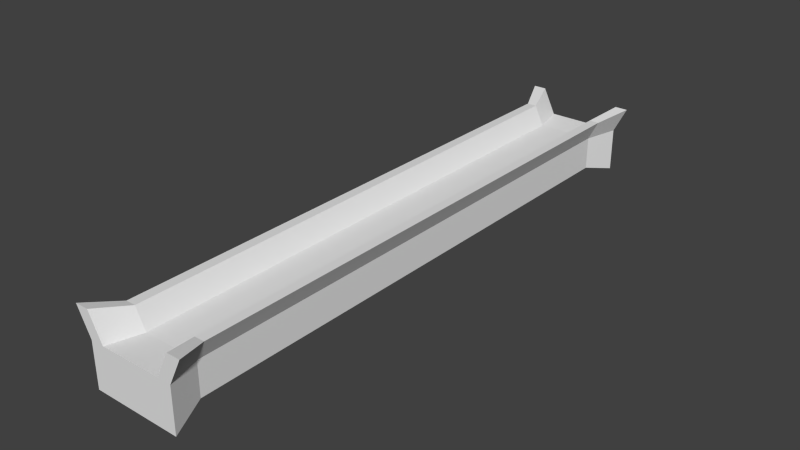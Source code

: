 # Source: passerelle.blend  (saved by Blender 2.69.0; exported with 4.5.12 LTS)
import bpy
from mathutils import Matrix  # noqa: F401  (used for matrix-valued properties, if any)

bpy.ops.wm.read_factory_settings(use_empty=True)
scene = bpy.context.scene
scene.name = 'Scene'

# ---- collections
col_collection_1 = bpy.data.collections.new('Collection 1'); scene.collection.children.link(col_collection_1)

# ---- materials (node trees are filled in below, after node groups)
mat_material = bpy.data.materials.new('Material')
mat_material.alpha_threshold = 0.0
mat_material.use_transparent_shadow = False
mat_material.roughness = 0.5
mat_material.line_color = (0.0, 0.0, 0.0, 1.0)

# ---- material node trees

# ---- world
world_world = bpy.data.worlds.new('World'); scene.world = world_world
world_world.color = (0.05088, 0.05088, 0.05088)
world_world.use_sun_shadow = False
world_world.sun_shadow_jitter_overblur = 0.0
world_world.cycles.sampling_method = 'MANUAL'
world_world.cycles.sample_map_resolution = 256

# ---- meshes
me_cube = bpy.data.meshes.new('Cube')
me_cube.from_pydata([(1.0, 8.0, -1.0), (1.0, -8.0, -1.0), (-1.0, -8.0, -1.0), (-1.0, 8.0, -1.0), (1.0, 8.0, 0.0), (1.0, -8.0, 0.0), (-1.0, -8.0, 0.0), (-1.0, 8.0, 0.0), (0.7, 8.0, -1.0), (0.7, -8.0, -1.0), (0.7, 8.0, 0.0), (0.7, -8.0, 0.0), (-0.7, 8.0, -1.0), (-0.7, -8.0, -1.0), (-0.7, 8.0, 0.0), (-0.7, -8.0, 0.0), (-1.3, -8.0, 0.6), (-1.3, 8.0, 0.6), (-1.0, 8.0, 0.6), (-1.0, -8.0, 0.6), (1.3, 8.0, 0.6), (1.3, -8.0, 0.6), (1.0, 8.0, 0.6), (1.0, -8.0, 0.6), (1.328, -9.0, -1.285), (-1.328, -9.0, -1.285), (1.328, -9.0, 0.0438), (-1.328, -9.0, 0.0438), (0.9299, -9.0, -1.285), (0.9299, -9.0, 0.0438), (-0.9299, -9.0, -1.285), (-0.9299, -9.0, 0.0438), (-1.727, -9.0, 0.8409), (-1.328, -9.0, 0.8409), (1.727, -9.0, 0.8409), (1.328, -9.0, 0.8409), (1.314, 9.0, -1.272), (-1.314, 9.0, -1.272), (1.314, 9.0, 0.04183), (-1.314, 9.0, 0.04183), (0.9196, 9.0, -1.272), (0.9196, 9.0, 0.04183), (-0.9196, 9.0, -1.272), (-0.9196, 9.0, 0.04183), (-1.708, 9.0, 0.8301), (-1.314, 9.0, 0.8301), (1.708, 9.0, 0.8301), (1.314, 9.0, 0.8301)], [], [(12, 13, 2, 3), (7, 6, 16, 17), (0, 4, 5, 1), (15, 19, 33, 31), (2, 6, 7, 3), (3, 7, 39, 37), (0, 1, 9, 8), (10, 11, 23, 22), (6, 2, 25, 27), (0, 8, 40, 36), (8, 9, 13, 12), (10, 14, 15, 11), (13, 9, 28, 30), (14, 10, 41, 43), (18, 17, 16, 19), (15, 14, 18, 19), (23, 11, 29, 35), (7, 17, 44, 39), (20, 22, 23, 21), (5, 21, 34, 26), (22, 20, 46, 47), (5, 4, 20, 21), (30, 31, 27, 25), (24, 26, 29, 28), (28, 29, 31, 30), (27, 31, 33, 32), (29, 26, 34, 35), (19, 16, 32, 33), (1, 5, 26, 24), (21, 23, 35, 34), (16, 6, 27, 32), (11, 15, 31, 29), (9, 1, 24, 28), (2, 13, 30, 25), (43, 42, 37, 39), (38, 36, 40, 41), (41, 40, 42, 43), (43, 39, 44, 45), (38, 41, 47, 46), (4, 0, 36, 38), (12, 3, 37, 42), (10, 22, 47, 41), (18, 14, 43, 45), (8, 12, 42, 40), (20, 4, 38, 46), (17, 18, 45, 44)])
_uv = me_cube.uv_layers.new(name='UVMap')
_uv.uv.foreach_set('vector', [0.9995, 0.4937, 0.0004518, 0.4937, 0.0004518, 0.475, 0.9995, 0.475, 0.9995, 0.4313, 0.0004518, 0.4313, 0.0004518, 0.3894, 0.9995, 0.3894, 0.9995, 0.2404, 0.9995, 0.3029, 0.0004518, 0.3029, 0.0004518, 0.2404, 0.1756, 0.8257, 0.1615, 0.8651, 0.09408, 0.8651, 0.1128, 0.8127, 0.0004518, 0.2395, 0.0004518, 0.1771, 0.9995, 0.1771, 0.9995, 0.2395, 0.3038, 0.6453, 0.3038, 0.7077, 0.2384, 0.7103, 0.2384, 0.6283, 0.9995, 0.5526, 0.0004518, 0.5526, 0.0004518, 0.5339, 0.9995, 0.5339, 0.9995, 0.4741, 0.0004518, 0.4741, 0.0004518, 0.4322, 0.9995, 0.4322, 0.3362, 0.7224, 0.3362, 0.6599, 0.4019, 0.6422, 0.4019, 0.7251, 0.6149, 0.8624, 0.6111, 0.8441, 0.6772, 0.8441, 0.6823, 0.8682, 0.9995, 0.08787, 0.0004518, 0.08787, 0.0004518, 0.0004518, 0.9995, 0.0004518, 0.9995, 0.08877, 0.9995, 0.1762, 0.0004518, 0.1762, 0.0004518, 0.08877, 0.254, 0.5586, 0.3414, 0.5586, 0.3558, 0.6235, 0.2396, 0.6235, 0.4784, 0.663, 0.5659, 0.663, 0.5796, 0.7255, 0.4647, 0.7255, 0.9995, 0.4946, 0.9995, 0.5133, 0.0004518, 0.5133, 0.0004518, 0.4946, 0.0004524, 0.3038, 0.9995, 0.3038, 0.9995, 0.3457, 0.0004518, 0.3457, 0.04136, 0.7096, 0.08284, 0.7039, 0.08284, 0.768, 0.02774, 0.7757, 0.04397, 0.6881, 0.0587, 0.6489, 0.1276, 0.6489, 0.1083, 0.7004, 0.9995, 0.5142, 0.9995, 0.533, 0.0004518, 0.533, 0.0004518, 0.5142, 0.2138, 0.6851, 0.1985, 0.7241, 0.129, 0.7241, 0.1493, 0.6723, 0.6109, 0.8002, 0.6109, 0.7815, 0.675, 0.756, 0.675, 0.7806, 0.0004518, 0.3466, 0.9995, 0.3466, 0.9995, 0.3885, 0.0004518, 0.3885, 0.2758, 0.8438, 0.2758, 0.9268, 0.2509, 0.9267, 0.251, 0.8438, 0.2087, 0.8422, 0.2087, 0.9251, 0.1839, 0.9251, 0.1839, 0.8422, 0.1166, 0.5586, 0.1166, 0.6416, 0.0004518, 0.6416, 0.0004518, 0.5586, 0.8529, 0.6369, 0.8752, 0.6258, 0.8752, 0.6814, 0.8529, 0.6925, 0.8858, 0.7076, 0.9107, 0.7076, 0.9356, 0.7574, 0.9107, 0.7574, 0.5445, 0.9022, 0.5257, 0.9022, 0.4991, 0.838, 0.524, 0.838, 0.6628, 0.5764, 0.6628, 0.6388, 0.5971, 0.6416, 0.5971, 0.5586, 0.467, 0.8409, 0.4849, 0.8352, 0.4849, 0.9026, 0.4611, 0.9102, 0.04025, 0.7868, 0.08147, 0.7794, 0.08147, 0.8452, 0.0267, 0.855, 0.5716, 0.6326, 0.4842, 0.6326, 0.4699, 0.5701, 0.586, 0.5701, 0.6851, 0.9354, 0.6795, 0.9533, 0.6114, 0.9533, 0.6189, 0.9295, 0.6811, 0.8181, 0.6851, 0.8364, 0.6186, 0.8364, 0.6132, 0.8121, 0.3768, 0.9267, 0.3768, 0.8447, 0.4014, 0.8447, 0.4014, 0.9267, 0.3192, 0.9261, 0.3192, 0.8441, 0.3438, 0.8441, 0.3438, 0.9261, 0.2336, 0.5599, 0.2336, 0.6419, 0.1188, 0.6419, 0.1188, 0.5599, 0.855, 0.6956, 0.855, 0.7202, 0.8057, 0.7448, 0.8057, 0.7202, 0.8198, 0.7758, 0.8088, 0.7538, 0.8638, 0.7538, 0.8748, 0.7758, 0.674, 0.638, 0.674, 0.5756, 0.7394, 0.5586, 0.7394, 0.6407, 0.6132, 0.9087, 0.6186, 0.8907, 0.6862, 0.8907, 0.6791, 0.9143, 0.1153, 0.7968, 0.1288, 0.7571, 0.1958, 0.7571, 0.1781, 0.8092, 0.04587, 0.9229, 0.04032, 0.8814, 0.1043, 0.8814, 0.1116, 0.9359, 0.4514, 0.6348, 0.364, 0.6348, 0.3503, 0.5701, 0.4651, 0.5701, 0.2101, 0.7983, 0.203, 0.757, 0.2685, 0.757, 0.2778, 0.8112, 0.5811, 0.9066, 0.5632, 0.912, 0.5632, 0.845, 0.5867, 0.8378])
me_cube.materials.append(mat_material)
me_cube.use_remesh_preserve_volume = False
me_cube.use_remesh_preserve_attributes = False
me_cube.use_mirror_vertex_groups = False
me_cube.update()

# ---- objects
ob_cube = bpy.data.objects.new('Cube', me_cube)

# ---- transforms, parenting, visibility, modifiers, constraints
ob_cube.location = (0.0, 0.0, 0.0)
ob_cube.lock_rotations_4d = False
ob_cube.empty_display_type = 'ARROWS'
ob_cube.lineart.crease_threshold = 0.0

# ---- collection membership
col_collection_1.objects.link(ob_cube)

# ---- scene / render settings (as saved in the file)
scene.frame_start = 1; scene.frame_end = 250; scene.frame_set(1)
scene.render.engine = 'BLENDER_EEVEE_NEXT'
scene.render.image_settings.compression = 90
scene.render.resolution_percentage = 50
scene.render.dither_intensity = 0.0
scene.cycles.use_denoising = False
scene.cycles.samples = 10
scene.cycles.sampling_pattern = 'TABULATED_SOBOL'
scene.cycles.light_sampling_threshold = 0.0
scene.cycles.use_adaptive_sampling = False
scene.cycles.use_light_tree = False
scene.cycles.blur_glossy = 0.0
scene.cycles.volume_bounces = 1
scene.cycles.pixel_filter_type = 'GAUSSIAN'
scene.cycles.sample_clamp_indirect = 0.0
scene.view_settings.view_transform = 'Standard'
bpy.context.view_layer.update()

# ---- added for rendering (the .blend has no active camera and no usable light): camera, sun
cam_auto = bpy.data.cameras.new('AutoCamera')
cam_auto.lens = 50.0
cam_auto.sensor_width = 36.0
cam_auto.clip_end = 1000.0
ob_auto_camera = bpy.data.objects.new('AutoCamera', cam_auto)
scene.collection.objects.link(ob_auto_camera)
ob_auto_camera.location = (17.0715, -20.4858, 13.4353)
ob_auto_camera.rotation_euler = (1.09748, -7.21219e-08, 0.694738)
scene.camera = ob_auto_camera
light_auto_sun = bpy.data.lights.new('AutoSun', 'SUN')
light_auto_sun.energy = 3.0
light_auto_sun.angle = 0.0523599
ob_auto_sun = bpy.data.objects.new('AutoSun', light_auto_sun)
scene.collection.objects.link(ob_auto_sun)
ob_auto_sun.rotation_euler = (0.872665, 0.174533, 0.523599)
bpy.context.view_layer.update()
